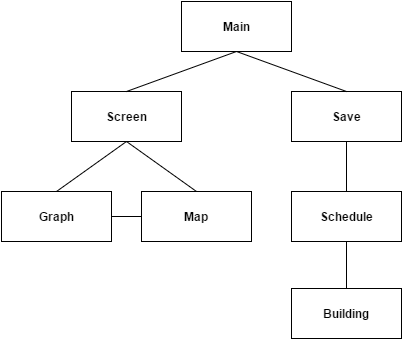

The diagram above was exported from draw.io. Its source (the exported page's mxGraphModel, read from the mxfile embedded in the PNG):
<mxGraphModel dx="1430" dy="696" grid="1" gridSize="10" guides="1" tooltips="1" connect="1" arrows="1" fold="1" page="1" pageScale="1" pageWidth="850" pageHeight="1100" background="#ffffff" math="0" shadow="0">
  <root>
    <mxCell id="0" />
    <mxCell id="1" parent="0" />
    <mxCell id="35" style="edgeStyle=none;rounded=0;html=1;exitX=0.5;exitY=1;entryX=0.5;entryY=0;endArrow=none;endFill=0;jettySize=auto;orthogonalLoop=1;" edge="1" parent="1" source="26" target="27">
      <mxGeometry relative="1" as="geometry" />
    </mxCell>
    <mxCell id="36" style="edgeStyle=none;rounded=0;html=1;exitX=0.5;exitY=1;entryX=0.5;entryY=0;endArrow=none;endFill=0;jettySize=auto;orthogonalLoop=1;" edge="1" parent="1" source="26" target="28">
      <mxGeometry relative="1" as="geometry" />
    </mxCell>
    <mxCell id="26" value="&lt;b&gt;Screen&lt;/b&gt;" style="html=1;" vertex="1" parent="1">
      <mxGeometry x="150" y="120" width="110" height="50" as="geometry" />
    </mxCell>
    <mxCell id="37" style="edgeStyle=none;rounded=0;html=1;exitX=0;exitY=0.5;entryX=1;entryY=0.5;endArrow=none;endFill=0;jettySize=auto;orthogonalLoop=1;" edge="1" parent="1" source="27" target="28">
      <mxGeometry relative="1" as="geometry" />
    </mxCell>
    <mxCell id="27" value="&lt;b&gt;Map&lt;/b&gt;" style="html=1;" vertex="1" parent="1">
      <mxGeometry x="220" y="220" width="110" height="50" as="geometry" />
    </mxCell>
    <mxCell id="28" value="&lt;b&gt;Graph&lt;/b&gt;" style="html=1;" vertex="1" parent="1">
      <mxGeometry x="80" y="220" width="110" height="50" as="geometry" />
    </mxCell>
    <mxCell id="29" value="&lt;b&gt;Building&lt;/b&gt;" style="html=1;" vertex="1" parent="1">
      <mxGeometry x="370" y="317" width="110" height="50" as="geometry" />
    </mxCell>
    <mxCell id="33" style="edgeStyle=none;rounded=0;html=1;exitX=0.5;exitY=1;entryX=0.5;entryY=0;jettySize=auto;orthogonalLoop=1;endArrow=none;endFill=0;" edge="1" parent="1" source="30" target="29">
      <mxGeometry relative="1" as="geometry" />
    </mxCell>
    <mxCell id="30" value="&lt;b&gt;Schedule&lt;/b&gt;" style="html=1;" vertex="1" parent="1">
      <mxGeometry x="370" y="220" width="110" height="50" as="geometry" />
    </mxCell>
    <mxCell id="34" style="edgeStyle=none;rounded=0;html=1;exitX=0.5;exitY=1;entryX=0.5;entryY=0;endArrow=none;endFill=0;jettySize=auto;orthogonalLoop=1;" edge="1" parent="1" source="31" target="30">
      <mxGeometry relative="1" as="geometry" />
    </mxCell>
    <mxCell id="31" value="&lt;b&gt;Save&lt;/b&gt;" style="html=1;" vertex="1" parent="1">
      <mxGeometry x="370" y="120" width="110" height="50" as="geometry" />
    </mxCell>
    <mxCell id="40" style="edgeStyle=none;rounded=0;html=1;exitX=0.5;exitY=1;entryX=0.5;entryY=0;endArrow=none;endFill=0;jettySize=auto;orthogonalLoop=1;" edge="1" parent="1" source="39" target="26">
      <mxGeometry relative="1" as="geometry" />
    </mxCell>
    <mxCell id="41" style="edgeStyle=none;rounded=0;html=1;exitX=0.5;exitY=1;entryX=0.5;entryY=0;endArrow=none;endFill=0;jettySize=auto;orthogonalLoop=1;" edge="1" parent="1" source="39" target="31">
      <mxGeometry relative="1" as="geometry" />
    </mxCell>
    <mxCell id="39" value="&lt;b&gt;Main&lt;/b&gt;" style="html=1;" vertex="1" parent="1">
      <mxGeometry x="260" y="30" width="110" height="50" as="geometry" />
    </mxCell>
  </root>
</mxGraphModel>